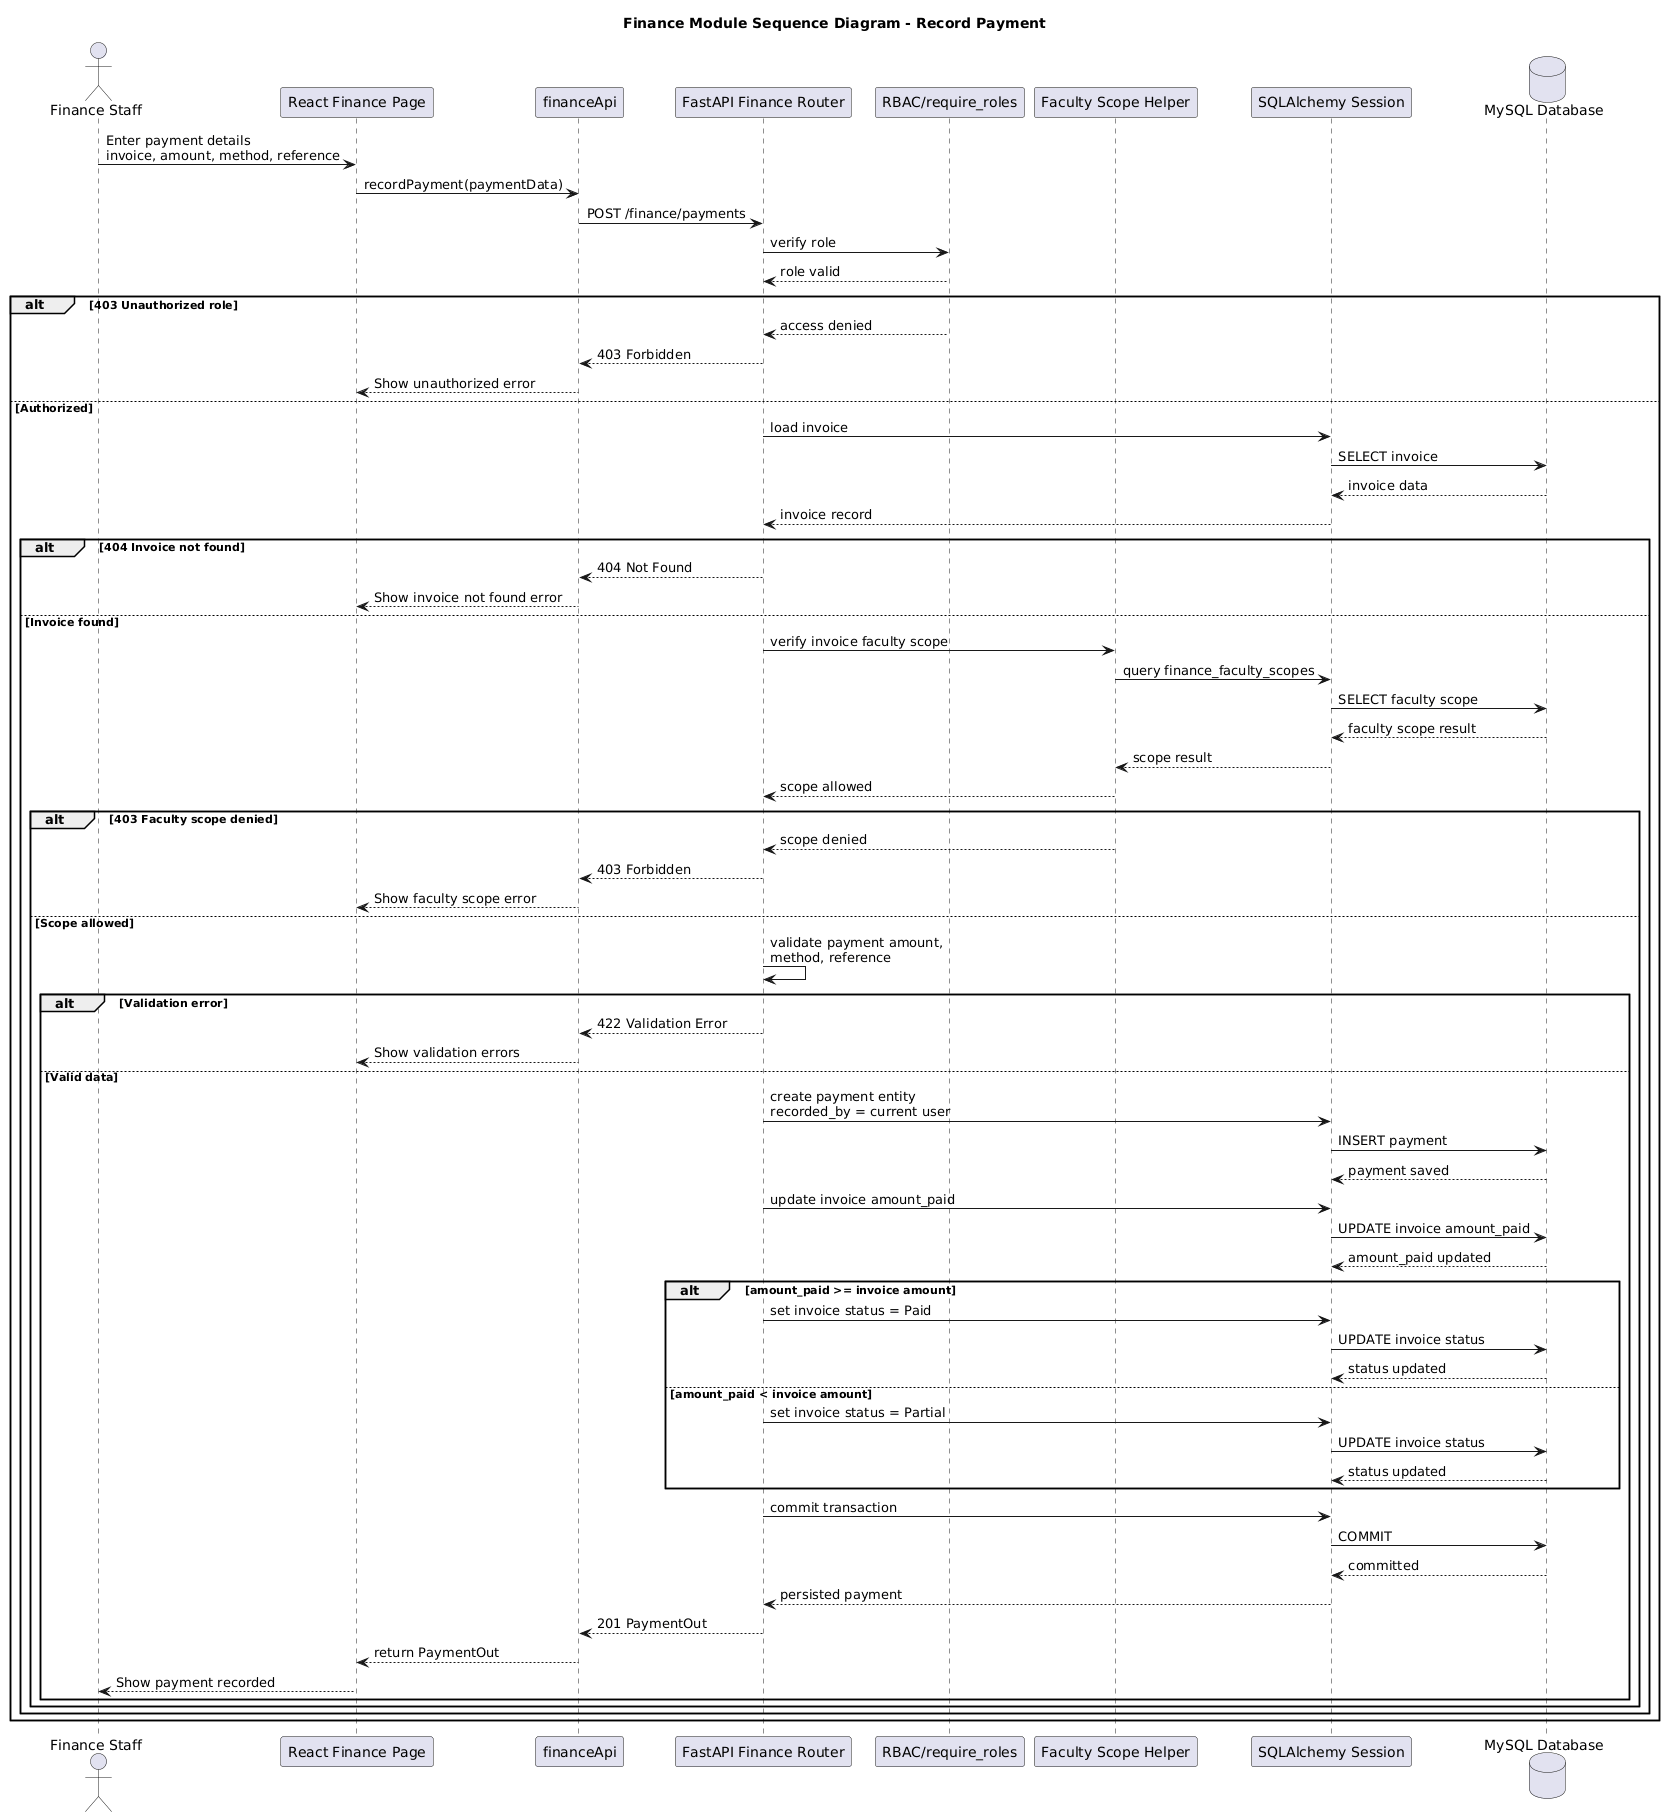

The diagram above was rendered by PlantUML. Its source (embedded in the PNG):
@startuml
title Finance Module Sequence Diagram - Record Payment

actor "Finance Staff" as FinanceStaff
participant "React Finance Page" as ReactPage
participant "financeApi" as FinanceApi
participant "FastAPI Finance Router" as Router
participant "RBAC/require_roles" as RBAC
participant "Faculty Scope Helper" as ScopeHelper
participant "SQLAlchemy Session" as Session
database "MySQL Database" as DB

FinanceStaff -> ReactPage : Enter payment details\ninvoice, amount, method, reference
ReactPage -> FinanceApi : recordPayment(paymentData)
FinanceApi -> Router : POST /finance/payments

Router -> RBAC : verify role
RBAC --> Router : role valid

alt 403 Unauthorized role
RBAC --> Router : access denied
Router --> FinanceApi : 403 Forbidden
FinanceApi --> ReactPage : Show unauthorized error
else Authorized
Router -> Session : load invoice
Session -> DB : SELECT invoice
DB --> Session : invoice data
Session --> Router : invoice record

alt 404 Invoice not found
Router --> FinanceApi : 404 Not Found
FinanceApi --> ReactPage : Show invoice not found error
else Invoice found
Router -> ScopeHelper : verify invoice faculty scope
ScopeHelper -> Session : query finance_faculty_scopes
Session -> DB : SELECT faculty scope
DB --> Session : faculty scope result
Session --> ScopeHelper : scope result
ScopeHelper --> Router : scope allowed

alt 403 Faculty scope denied
  ScopeHelper --> Router : scope denied
  Router --> FinanceApi : 403 Forbidden
  FinanceApi --> ReactPage : Show faculty scope error
else Scope allowed
  Router -> Router : validate payment amount,\nmethod, reference

  alt Validation error
    Router --> FinanceApi : 422 Validation Error
    FinanceApi --> ReactPage : Show validation errors
  else Valid data
    Router -> Session : create payment entity\nrecorded_by = current user
    Session -> DB : INSERT payment
    DB --> Session : payment saved

    Router -> Session : update invoice amount_paid
    Session -> DB : UPDATE invoice amount_paid
    DB --> Session : amount_paid updated

    alt amount_paid >= invoice amount
      Router -> Session : set invoice status = Paid
      Session -> DB : UPDATE invoice status
      DB --> Session : status updated
    else amount_paid < invoice amount
      Router -> Session : set invoice status = Partial
      Session -> DB : UPDATE invoice status
      DB --> Session : status updated
    end

    Router -> Session : commit transaction
    Session -> DB : COMMIT
    DB --> Session : committed
    Session --> Router : persisted payment
    Router --> FinanceApi : 201 PaymentOut
    FinanceApi --> ReactPage : return PaymentOut
    ReactPage --> FinanceStaff : Show payment recorded
  end
end

end
end
@enduml